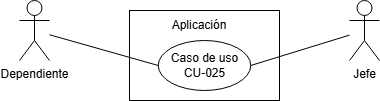

The diagram above was exported from draw.io. Its source (the exported page's mxGraphModel, read from the mxfile embedded in the PNG):
<mxGraphModel dx="794" dy="492" grid="1" gridSize="10" guides="1" tooltips="1" connect="1" arrows="1" fold="1" page="1" pageScale="1" pageWidth="827" pageHeight="1169" math="0" shadow="0">
  <root>
    <mxCell id="0" />
    <mxCell id="1" parent="0" />
    <mxCell id="h8yVh8gekCZQU36gfvCb-1" value="" style="rounded=0;whiteSpace=wrap;html=1;" parent="1" vertex="1">
      <mxGeometry x="420" y="210" width="150" height="90" as="geometry" />
    </mxCell>
    <mxCell id="h8yVh8gekCZQU36gfvCb-2" value="Dependiente&lt;div&gt;&lt;br&gt;&lt;/div&gt;" style="shape=umlActor;verticalLabelPosition=bottom;verticalAlign=top;html=1;outlineConnect=0;" parent="1" vertex="1">
      <mxGeometry x="310" y="200" width="30" height="60" as="geometry" />
    </mxCell>
    <mxCell id="h8yVh8gekCZQU36gfvCb-3" style="rounded=0;orthogonalLoop=1;jettySize=auto;html=1;entryX=1;entryY=0.5;entryDx=0;entryDy=0;strokeColor=default;endArrow=none;endFill=0;" parent="1" source="h8yVh8gekCZQU36gfvCb-4" target="h8yVh8gekCZQU36gfvCb-6" edge="1">
      <mxGeometry relative="1" as="geometry" />
    </mxCell>
    <mxCell id="h8yVh8gekCZQU36gfvCb-4" value="Jefe" style="shape=umlActor;verticalLabelPosition=bottom;verticalAlign=top;html=1;outlineConnect=0;" parent="1" vertex="1">
      <mxGeometry x="640" y="200" width="30" height="60" as="geometry" />
    </mxCell>
    <mxCell id="h8yVh8gekCZQU36gfvCb-5" value="Aplicación" style="text;html=1;align=center;verticalAlign=middle;whiteSpace=wrap;rounded=0;" parent="1" vertex="1">
      <mxGeometry x="460" y="210" width="60" height="30" as="geometry" />
    </mxCell>
    <mxCell id="h8yVh8gekCZQU36gfvCb-6" value="Caso de uso&lt;div&gt;CU-025&lt;/div&gt;" style="ellipse;whiteSpace=wrap;html=1;" parent="1" vertex="1">
      <mxGeometry x="448.75" y="240" width="92.5" height="50" as="geometry" />
    </mxCell>
    <mxCell id="h8yVh8gekCZQU36gfvCb-7" style="rounded=0;orthogonalLoop=1;jettySize=auto;html=1;strokeColor=default;endArrow=none;endFill=0;entryX=0;entryY=0.5;entryDx=0;entryDy=0;" parent="1" source="h8yVh8gekCZQU36gfvCb-2" target="h8yVh8gekCZQU36gfvCb-6" edge="1">
      <mxGeometry relative="1" as="geometry">
        <mxPoint x="650" y="230" as="sourcePoint" />
        <mxPoint x="450" y="257" as="targetPoint" />
      </mxGeometry>
    </mxCell>
  </root>
</mxGraphModel>